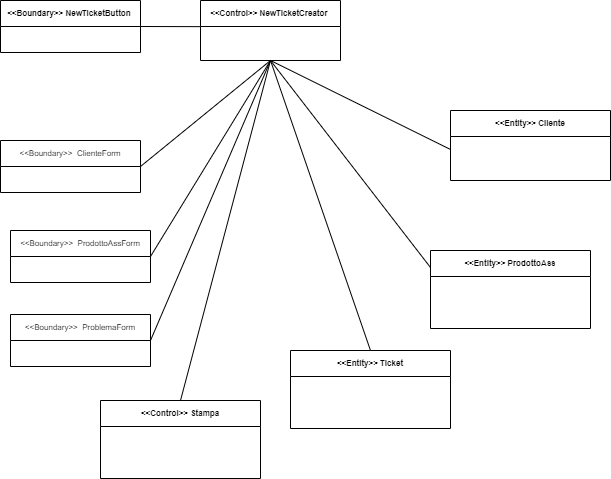

The diagram above was exported from draw.io. Its source (the exported page's mxGraphModel, read from the mxfile embedded in the PNG):
<mxGraphModel dx="1038" dy="624" grid="1" gridSize="10" guides="1" tooltips="1" connect="1" arrows="1" fold="1" page="1" pageScale="1" pageWidth="1169" pageHeight="827" math="0" shadow="0">
  <root>
    <mxCell id="0" />
    <mxCell id="1" parent="0" />
    <mxCell id="TKEoCU9dV6rJIwinrcFp-11" value="&lt;&lt;Boundary&gt;&gt; NewTicketButton " style="swimlane;fontStyle=1;childLayout=stackLayout;horizontal=1;startSize=26;fillColor=none;horizontalStack=0;resizeParent=1;resizeParentMax=0;resizeLast=0;collapsible=1;marginBottom=0;fontSize=8;" parent="1" vertex="1">
      <mxGeometry x="20" y="40" width="140" height="52" as="geometry" />
    </mxCell>
    <mxCell id="TKEoCU9dV6rJIwinrcFp-19" value="&lt;&lt;Control&gt;&gt; NewTicketCreator " style="swimlane;fontStyle=1;childLayout=stackLayout;horizontal=1;startSize=26;fillColor=none;horizontalStack=0;resizeParent=1;resizeParentMax=0;resizeLast=0;collapsible=1;marginBottom=0;fontSize=8;" parent="1" vertex="1">
      <mxGeometry x="220" y="40" width="140" height="60" as="geometry" />
    </mxCell>
    <mxCell id="TKEoCU9dV6rJIwinrcFp-24" value="&lt;&lt;Boundary&gt;&gt;  ProdottoAssForm" style="swimlane;fontStyle=0;childLayout=stackLayout;horizontal=1;startSize=26;fillColor=none;horizontalStack=0;resizeParent=1;resizeParentMax=0;resizeLast=0;collapsible=1;marginBottom=0;fontSize=8;" parent="1" vertex="1">
      <mxGeometry x="30" y="270" width="140" height="52" as="geometry" />
    </mxCell>
    <mxCell id="oo9ZohHtIG4Z_jjof0rW-1" value="&lt;&lt;Boundary&gt;&gt;  ProblemaForm" style="swimlane;fontStyle=0;childLayout=stackLayout;horizontal=1;startSize=26;fillColor=none;horizontalStack=0;resizeParent=1;resizeParentMax=0;resizeLast=0;collapsible=1;marginBottom=0;fontSize=8;" parent="1" vertex="1">
      <mxGeometry x="30" y="354" width="140" height="52" as="geometry" />
    </mxCell>
    <mxCell id="oo9ZohHtIG4Z_jjof0rW-4" value="" style="endArrow=none;html=1;entryX=-0.003;entryY=0.004;entryDx=0;entryDy=0;entryPerimeter=0;" parent="1" edge="1">
      <mxGeometry width="50" height="50" relative="1" as="geometry">
        <mxPoint x="160" y="66" as="sourcePoint" />
        <mxPoint x="219.57999999999993" y="66.13599999999997" as="targetPoint" />
        <Array as="points" />
      </mxGeometry>
    </mxCell>
    <mxCell id="oo9ZohHtIG4Z_jjof0rW-12" value="" style="endArrow=none;html=1;entryX=1;entryY=0.5;entryDx=0;entryDy=0;" parent="1" target="TKEoCU9dV6rJIwinrcFp-15" edge="1">
      <mxGeometry width="50" height="50" relative="1" as="geometry">
        <mxPoint x="290" y="100" as="sourcePoint" />
        <mxPoint x="370" y="280" as="targetPoint" />
      </mxGeometry>
    </mxCell>
    <mxCell id="oo9ZohHtIG4Z_jjof0rW-13" value="" style="endArrow=none;html=1;entryX=1;entryY=0.5;entryDx=0;entryDy=0;exitX=0.5;exitY=1;exitDx=0;exitDy=0;" parent="1" source="TKEoCU9dV6rJIwinrcFp-19" target="TKEoCU9dV6rJIwinrcFp-24" edge="1">
      <mxGeometry width="50" height="50" relative="1" as="geometry">
        <mxPoint x="293.22" y="100.98599999999999" as="sourcePoint" />
        <mxPoint x="370" y="280" as="targetPoint" />
      </mxGeometry>
    </mxCell>
    <mxCell id="oo9ZohHtIG4Z_jjof0rW-15" value="" style="endArrow=none;html=1;entryX=1;entryY=0.5;entryDx=0;entryDy=0;exitX=0.5;exitY=1;exitDx=0;exitDy=0;" parent="1" source="TKEoCU9dV6rJIwinrcFp-19" target="oo9ZohHtIG4Z_jjof0rW-1" edge="1">
      <mxGeometry width="50" height="50" relative="1" as="geometry">
        <mxPoint x="320" y="330" as="sourcePoint" />
        <mxPoint x="370" y="280" as="targetPoint" />
      </mxGeometry>
    </mxCell>
    <mxCell id="oo9ZohHtIG4Z_jjof0rW-19" value="" style="endArrow=none;html=1;entryX=0;entryY=0.446;entryDx=0;entryDy=0;entryPerimeter=0;" parent="1" edge="1">
      <mxGeometry width="50" height="50" relative="1" as="geometry">
        <mxPoint x="290" y="100" as="sourcePoint" />
        <mxPoint x="470" y="188.976" as="targetPoint" />
      </mxGeometry>
    </mxCell>
    <mxCell id="oo9ZohHtIG4Z_jjof0rW-20" value="" style="endArrow=none;html=1;entryX=0;entryY=0.455;entryDx=0;entryDy=0;entryPerimeter=0;" parent="1" edge="1">
      <mxGeometry width="50" height="50" relative="1" as="geometry">
        <mxPoint x="290" y="100" as="sourcePoint" />
        <mxPoint x="450" y="307.02" as="targetPoint" />
      </mxGeometry>
    </mxCell>
    <mxCell id="oo9ZohHtIG4Z_jjof0rW-27" value="" style="endArrow=none;html=1;exitX=0.5;exitY=0;exitDx=0;exitDy=0;entryX=0.5;entryY=1;entryDx=0;entryDy=0;" parent="1" source="e0Uy4UVVGEIiDuduXlUG-1" target="TKEoCU9dV6rJIwinrcFp-19" edge="1">
      <mxGeometry width="50" height="50" relative="1" as="geometry">
        <mxPoint x="325" y="360" as="sourcePoint" />
        <mxPoint x="705.8400000000001" y="413.16200000000003" as="targetPoint" />
      </mxGeometry>
    </mxCell>
    <mxCell id="TKEoCU9dV6rJIwinrcFp-15" value="&lt;&lt;Boundary&gt;&gt;  ClienteForm" style="swimlane;fontStyle=0;childLayout=stackLayout;horizontal=1;startSize=26;fillColor=none;horizontalStack=0;resizeParent=1;resizeParentMax=0;resizeLast=0;collapsible=1;marginBottom=0;fontSize=8;" parent="1" vertex="1">
      <mxGeometry x="20" y="180" width="140" height="52" as="geometry" />
    </mxCell>
    <mxCell id="e0Uy4UVVGEIiDuduXlUG-1" value="&lt;&lt;Entity&gt;&gt; Ticket" style="swimlane;fontStyle=1;childLayout=stackLayout;horizontal=1;startSize=26;fillColor=none;horizontalStack=0;resizeParent=1;resizeParentMax=0;resizeLast=0;collapsible=1;marginBottom=0;fontSize=8;" parent="1" vertex="1">
      <mxGeometry x="310" y="390" width="160" height="78" as="geometry" />
    </mxCell>
    <mxCell id="e0Uy4UVVGEIiDuduXlUG-2" value="&lt;&lt;Entity&gt;&gt; ProdottoAss" style="swimlane;fontStyle=1;childLayout=stackLayout;horizontal=1;startSize=26;fillColor=none;horizontalStack=0;resizeParent=1;resizeParentMax=0;resizeLast=0;collapsible=1;marginBottom=0;fontSize=8;" parent="1" vertex="1">
      <mxGeometry x="450" y="290" width="160" height="78" as="geometry" />
    </mxCell>
    <mxCell id="XQ0taGzNYxSs_Zr4imBJ-1" value="" style="endArrow=none;html=1;entryX=0.5;entryY=1;entryDx=0;entryDy=0;" parent="1" target="TKEoCU9dV6rJIwinrcFp-19" edge="1">
      <mxGeometry width="50" height="50" relative="1" as="geometry">
        <mxPoint x="200" y="440" as="sourcePoint" />
        <mxPoint x="260" y="360" as="targetPoint" />
      </mxGeometry>
    </mxCell>
    <mxCell id="XQ0taGzNYxSs_Zr4imBJ-3" value="&lt;&lt;Control&gt;&gt; Stampa" style="swimlane;fontStyle=1;childLayout=stackLayout;horizontal=1;startSize=26;fillColor=none;horizontalStack=0;resizeParent=1;resizeParentMax=0;resizeLast=0;collapsible=1;marginBottom=0;fontSize=8;" parent="1" vertex="1">
      <mxGeometry x="120" y="440" width="160" height="78" as="geometry" />
    </mxCell>
    <mxCell id="wHe-EEj61qoRfCPefsdX-2" value="&lt;&lt;Entity&gt;&gt; Cliente" style="swimlane;fontStyle=1;childLayout=stackLayout;horizontal=1;startSize=26;fillColor=none;horizontalStack=0;resizeParent=1;resizeParentMax=0;resizeLast=0;collapsible=1;marginBottom=0;fontSize=8;" vertex="1" parent="1">
      <mxGeometry x="470" y="150" width="160" height="70" as="geometry" />
    </mxCell>
  </root>
</mxGraphModel>